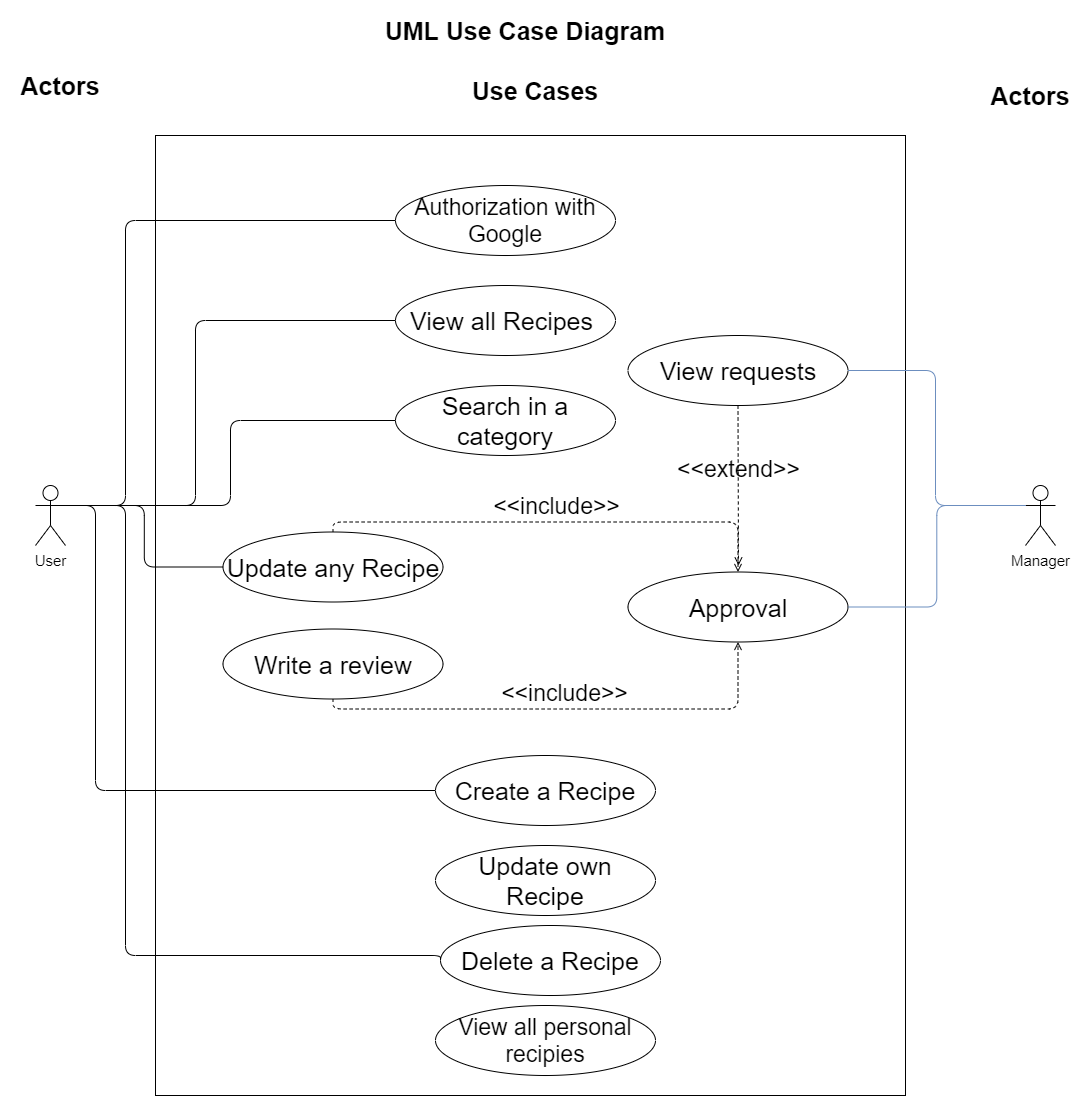

The diagram above was exported from draw.io. Its source (the exported page's mxGraphModel, read from the mxfile embedded in the PNG):
<mxGraphModel dx="1024" dy="592" grid="1" gridSize="10" guides="1" tooltips="1" connect="1" arrows="1" fold="1" page="1" pageScale="1" pageWidth="1169" pageHeight="1654" math="0" shadow="0">
  <root>
    <mxCell id="0" />
    <mxCell id="1" parent="0" />
    <mxCell id="_G1O4vn-g4Pg0Ug13Zhr-1" value="UML Use Case Diagram" style="text;html=1;strokeColor=none;fillColor=none;align=center;verticalAlign=middle;whiteSpace=wrap;rounded=0;fontSize=25;fontStyle=1" parent="1" vertex="1">
      <mxGeometry x="395" y="125" width="330" height="20" as="geometry" />
    </mxCell>
    <mxCell id="_G1O4vn-g4Pg0Ug13Zhr-2" value="Use Cases" style="text;html=1;strokeColor=none;fillColor=none;align=center;verticalAlign=middle;whiteSpace=wrap;rounded=0;fontSize=25;fontStyle=1" parent="1" vertex="1">
      <mxGeometry x="405" y="185" width="330" height="20" as="geometry" />
    </mxCell>
    <mxCell id="_G1O4vn-g4Pg0Ug13Zhr-3" value="Actors" style="text;html=1;strokeColor=none;fillColor=none;align=center;verticalAlign=middle;whiteSpace=wrap;rounded=0;fontSize=25;fontStyle=1" parent="1" vertex="1">
      <mxGeometry x="50" y="125" width="90" height="130" as="geometry" />
    </mxCell>
    <mxCell id="_G1O4vn-g4Pg0Ug13Zhr-6" value="" style="rounded=0;whiteSpace=wrap;html=1;fontSize=25;" parent="1" vertex="1">
      <mxGeometry x="190" y="240" width="750" height="960" as="geometry" />
    </mxCell>
    <mxCell id="_G1O4vn-g4Pg0Ug13Zhr-7" value="Authorization with Google" style="ellipse;whiteSpace=wrap;html=1;fontSize=23;" parent="1" vertex="1">
      <mxGeometry x="430" y="290" width="220" height="70" as="geometry" />
    </mxCell>
    <mxCell id="_G1O4vn-g4Pg0Ug13Zhr-8" value="User" style="shape=umlActor;verticalLabelPosition=bottom;verticalAlign=top;html=1;outlineConnect=0;fontSize=15;" parent="1" vertex="1">
      <mxGeometry x="70" y="590" width="30" height="60" as="geometry" />
    </mxCell>
    <mxCell id="_G1O4vn-g4Pg0Ug13Zhr-9" value="" style="endArrow=none;html=1;fontSize=15;entryX=0;entryY=0.5;entryDx=0;entryDy=0;exitX=1;exitY=0.3333333333333333;exitDx=0;exitDy=0;exitPerimeter=0;edgeStyle=orthogonalEdgeStyle;" parent="1" source="_G1O4vn-g4Pg0Ug13Zhr-8" target="_G1O4vn-g4Pg0Ug13Zhr-7" edge="1">
      <mxGeometry width="50" height="50" relative="1" as="geometry">
        <mxPoint x="500" y="430" as="sourcePoint" />
        <mxPoint x="550" y="380" as="targetPoint" />
        <Array as="points">
          <mxPoint x="160" y="610" />
          <mxPoint x="160" y="325" />
        </Array>
      </mxGeometry>
    </mxCell>
    <mxCell id="_G1O4vn-g4Pg0Ug13Zhr-10" value="View all&amp;nbsp;Recipes&amp;nbsp;" style="ellipse;whiteSpace=wrap;html=1;fontSize=25;" parent="1" vertex="1">
      <mxGeometry x="430" y="390" width="220" height="70" as="geometry" />
    </mxCell>
    <mxCell id="_G1O4vn-g4Pg0Ug13Zhr-11" value="" style="endArrow=none;html=1;fontSize=15;exitX=1;exitY=0.3333333333333333;exitDx=0;exitDy=0;exitPerimeter=0;entryX=0;entryY=0.5;entryDx=0;entryDy=0;edgeStyle=orthogonalEdgeStyle;" parent="1" source="_G1O4vn-g4Pg0Ug13Zhr-8" target="_G1O4vn-g4Pg0Ug13Zhr-10" edge="1">
      <mxGeometry width="50" height="50" relative="1" as="geometry">
        <mxPoint x="500" y="430" as="sourcePoint" />
        <mxPoint x="550" y="380" as="targetPoint" />
        <Array as="points">
          <mxPoint x="230" y="610" />
          <mxPoint x="230" y="425" />
        </Array>
      </mxGeometry>
    </mxCell>
    <mxCell id="_G1O4vn-g4Pg0Ug13Zhr-12" value="Search in a&lt;br&gt;category" style="ellipse;whiteSpace=wrap;html=1;fontSize=25;" parent="1" vertex="1">
      <mxGeometry x="430" y="490" width="220" height="70" as="geometry" />
    </mxCell>
    <mxCell id="_G1O4vn-g4Pg0Ug13Zhr-13" value="" style="endArrow=none;html=1;fontSize=15;exitX=1;exitY=0.3333333333333333;exitDx=0;exitDy=0;exitPerimeter=0;entryX=0;entryY=0.5;entryDx=0;entryDy=0;edgeStyle=orthogonalEdgeStyle;" parent="1" source="_G1O4vn-g4Pg0Ug13Zhr-8" target="_G1O4vn-g4Pg0Ug13Zhr-12" edge="1">
      <mxGeometry width="50" height="50" relative="1" as="geometry">
        <mxPoint x="230" y="310" as="sourcePoint" />
        <mxPoint x="425" y="385" as="targetPoint" />
      </mxGeometry>
    </mxCell>
    <mxCell id="_G1O4vn-g4Pg0Ug13Zhr-16" style="endArrow=none;html=1;fontSize=15;entryX=0;entryY=0.5;entryDx=0;entryDy=0;exitX=1;exitY=0.3333333333333333;exitDx=0;exitDy=0;exitPerimeter=0;edgeStyle=orthogonalEdgeStyle;rounded=1;jumpStyle=none;" parent="1" source="_G1O4vn-g4Pg0Ug13Zhr-8" target="_G1O4vn-g4Pg0Ug13Zhr-15" edge="1">
      <mxGeometry relative="1" as="geometry">
        <mxPoint x="270" y="535" as="targetPoint" />
        <mxPoint x="210" y="460" as="sourcePoint" />
        <Array as="points">
          <mxPoint x="130" y="610" />
          <mxPoint x="130" y="895" />
        </Array>
      </mxGeometry>
    </mxCell>
    <mxCell id="_G1O4vn-g4Pg0Ug13Zhr-15" value="Create a Recipe" style="ellipse;whiteSpace=wrap;html=1;fontSize=25;" parent="1" vertex="1">
      <mxGeometry x="470" y="860" width="220" height="70" as="geometry" />
    </mxCell>
    <mxCell id="_G1O4vn-g4Pg0Ug13Zhr-17" value="Update any Recipe" style="ellipse;whiteSpace=wrap;html=1;fontSize=25;" parent="1" vertex="1">
      <mxGeometry x="257.5" y="636.5" width="220" height="70" as="geometry" />
    </mxCell>
    <mxCell id="_G1O4vn-g4Pg0Ug13Zhr-18" value="Approval" style="ellipse;whiteSpace=wrap;html=1;fontSize=25;" parent="1" vertex="1">
      <mxGeometry x="662.5" y="676.5" width="220" height="70" as="geometry" />
    </mxCell>
    <mxCell id="_G1O4vn-g4Pg0Ug13Zhr-19" value="" style="endArrow=none;html=1;strokeColor=#000000;fontSize=15;entryX=1;entryY=0.3333333333333333;entryDx=0;entryDy=0;entryPerimeter=0;exitX=0;exitY=0.5;exitDx=0;exitDy=0;edgeStyle=orthogonalEdgeStyle;" parent="1" source="_G1O4vn-g4Pg0Ug13Zhr-17" target="_G1O4vn-g4Pg0Ug13Zhr-8" edge="1">
      <mxGeometry width="50" height="50" relative="1" as="geometry">
        <mxPoint x="500" y="560" as="sourcePoint" />
        <mxPoint x="550" y="510" as="targetPoint" />
      </mxGeometry>
    </mxCell>
    <mxCell id="_G1O4vn-g4Pg0Ug13Zhr-20" value="Delete a Recipe" style="ellipse;whiteSpace=wrap;html=1;fontSize=25;" parent="1" vertex="1">
      <mxGeometry x="475" y="1030" width="220" height="70" as="geometry" />
    </mxCell>
    <mxCell id="_G1O4vn-g4Pg0Ug13Zhr-21" value="" style="endArrow=none;html=1;strokeColor=#000000;fontSize=15;exitX=1;exitY=0.3333333333333333;exitDx=0;exitDy=0;exitPerimeter=0;entryX=0;entryY=0.5;entryDx=0;entryDy=0;edgeStyle=orthogonalEdgeStyle;" parent="1" source="_G1O4vn-g4Pg0Ug13Zhr-8" target="_G1O4vn-g4Pg0Ug13Zhr-20" edge="1">
      <mxGeometry width="50" height="50" relative="1" as="geometry">
        <mxPoint x="500" y="690" as="sourcePoint" />
        <mxPoint x="550" y="640" as="targetPoint" />
        <Array as="points">
          <mxPoint x="160" y="610" />
          <mxPoint x="160" y="1060" />
          <mxPoint x="475" y="1060" />
        </Array>
      </mxGeometry>
    </mxCell>
    <mxCell id="_G1O4vn-g4Pg0Ug13Zhr-22" value="Manager" style="shape=umlActor;verticalLabelPosition=bottom;verticalAlign=top;html=1;outlineConnect=0;fontSize=15;" parent="1" vertex="1">
      <mxGeometry x="1060" y="590" width="30" height="60" as="geometry" />
    </mxCell>
    <mxCell id="_G1O4vn-g4Pg0Ug13Zhr-25" value="View all personal&lt;br style=&quot;font-size: 23px;&quot;&gt;recipies" style="ellipse;whiteSpace=wrap;html=1;fontSize=23;" parent="1" vertex="1">
      <mxGeometry x="470" y="1110" width="220" height="70" as="geometry" />
    </mxCell>
    <mxCell id="zjeWK1OCP8-4_V7KbSca-3" value="" style="endArrow=none;html=1;fontSize=23;edgeStyle=orthogonalEdgeStyle;entryX=0;entryY=0.3333333333333333;entryDx=0;entryDy=0;entryPerimeter=0;exitX=1;exitY=0.5;exitDx=0;exitDy=0;fillColor=#dae8fc;strokeColor=#6c8ebf;" parent="1" source="_G1O4vn-g4Pg0Ug13Zhr-18" target="_G1O4vn-g4Pg0Ug13Zhr-22" edge="1">
      <mxGeometry width="50" height="50" relative="1" as="geometry">
        <mxPoint x="810" y="670" as="sourcePoint" />
        <mxPoint x="860" y="620" as="targetPoint" />
      </mxGeometry>
    </mxCell>
    <mxCell id="zjeWK1OCP8-4_V7KbSca-7" value="Actors" style="text;html=1;strokeColor=none;fillColor=none;align=center;verticalAlign=middle;whiteSpace=wrap;rounded=0;fontSize=25;fontStyle=1" parent="1" vertex="1">
      <mxGeometry x="1020" y="135" width="90" height="130" as="geometry" />
    </mxCell>
    <mxCell id="zjeWK1OCP8-4_V7KbSca-8" value="&amp;lt;&amp;lt;include&amp;gt;&amp;gt;" style="html=1;verticalAlign=bottom;labelBackgroundColor=none;endArrow=open;endFill=0;dashed=1;fontSize=23;entryX=0.5;entryY=0;entryDx=0;entryDy=0;exitX=0.5;exitY=0;exitDx=0;exitDy=0;edgeStyle=orthogonalEdgeStyle;" parent="1" source="_G1O4vn-g4Pg0Ug13Zhr-17" target="_G1O4vn-g4Pg0Ug13Zhr-18" edge="1">
      <mxGeometry width="160" relative="1" as="geometry">
        <mxPoint x="282.5" y="646.5" as="sourcePoint" />
        <mxPoint x="442.5" y="646.5" as="targetPoint" />
      </mxGeometry>
    </mxCell>
    <mxCell id="zjeWK1OCP8-4_V7KbSca-9" value="Update own Recipe" style="ellipse;whiteSpace=wrap;html=1;fontSize=25;" parent="1" vertex="1">
      <mxGeometry x="470" y="950" width="220" height="70" as="geometry" />
    </mxCell>
    <mxCell id="zjeWK1OCP8-4_V7KbSca-10" value="Write a review" style="ellipse;whiteSpace=wrap;html=1;fontSize=25;" parent="1" vertex="1">
      <mxGeometry x="257.5" y="733.5" width="220" height="70" as="geometry" />
    </mxCell>
    <mxCell id="zjeWK1OCP8-4_V7KbSca-11" value="&amp;lt;&amp;lt;include&amp;gt;&amp;gt;" style="html=1;verticalAlign=bottom;labelBackgroundColor=none;endArrow=open;endFill=0;dashed=1;fontSize=23;exitX=0.5;exitY=1;exitDx=0;exitDy=0;edgeStyle=orthogonalEdgeStyle;entryX=0.5;entryY=1;entryDx=0;entryDy=0;" parent="1" source="zjeWK1OCP8-4_V7KbSca-10" target="_G1O4vn-g4Pg0Ug13Zhr-18" edge="1">
      <mxGeometry width="160" relative="1" as="geometry">
        <mxPoint x="487.5" y="671.5" as="sourcePoint" />
        <mxPoint x="782.5" y="746.5" as="targetPoint" />
        <Array as="points">
          <mxPoint x="367.5" y="813.5" />
          <mxPoint x="772.5" y="813.5" />
        </Array>
      </mxGeometry>
    </mxCell>
    <mxCell id="zjeWK1OCP8-4_V7KbSca-13" value="View requests" style="ellipse;whiteSpace=wrap;html=1;fontSize=25;" parent="1" vertex="1">
      <mxGeometry x="662.5" y="440" width="220" height="70" as="geometry" />
    </mxCell>
    <mxCell id="zjeWK1OCP8-4_V7KbSca-14" value="&amp;lt;&amp;lt;extend&amp;gt;&amp;gt;" style="html=1;verticalAlign=bottom;labelBackgroundColor=none;endArrow=open;endFill=0;dashed=1;fontSize=23;" parent="1" source="zjeWK1OCP8-4_V7KbSca-13" edge="1">
      <mxGeometry width="160" relative="1" as="geometry">
        <mxPoint x="720" y="550" as="sourcePoint" />
        <mxPoint x="773" y="670" as="targetPoint" />
      </mxGeometry>
    </mxCell>
    <mxCell id="zjeWK1OCP8-4_V7KbSca-15" value="" style="endArrow=none;html=1;fontSize=23;edgeStyle=orthogonalEdgeStyle;exitX=1;exitY=0.5;exitDx=0;exitDy=0;fillColor=#dae8fc;strokeColor=#6c8ebf;" parent="1" source="zjeWK1OCP8-4_V7KbSca-13" edge="1">
      <mxGeometry width="50" height="50" relative="1" as="geometry">
        <mxPoint x="892.5" y="721.4999999999998" as="sourcePoint" />
        <mxPoint x="1060" y="610" as="targetPoint" />
        <Array as="points">
          <mxPoint x="970" y="475" />
          <mxPoint x="970" y="610" />
        </Array>
      </mxGeometry>
    </mxCell>
  </root>
</mxGraphModel>